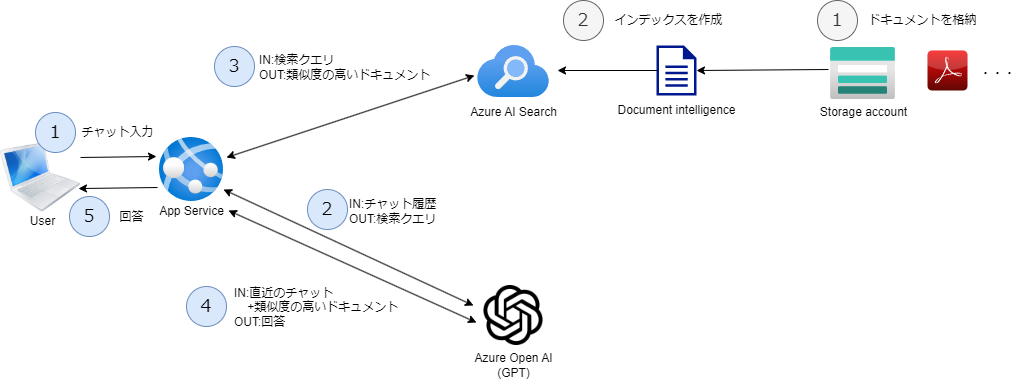

The diagram above was exported from draw.io. Its source (the exported page's mxGraphModel, read from the mxfile embedded in the PNG):
<mxGraphModel dx="1166" dy="787" grid="1" gridSize="10" guides="1" tooltips="1" connect="1" arrows="1" fold="1" page="1" pageScale="1" pageWidth="827" pageHeight="1169" math="0" shadow="0">
  <root>
    <mxCell id="0" />
    <mxCell id="1" parent="0" />
    <mxCell id="8" value="" style="aspect=fixed;html=1;points=[];align=center;image;fontSize=12;image=img/lib/azure2/app_services/Search_Services.svg;fillColor=none;" parent="1" vertex="1">
      <mxGeometry x="480" y="148" width="72" height="52" as="geometry" />
    </mxCell>
    <mxCell id="10" value="" style="aspect=fixed;html=1;points=[];align=center;image;fontSize=12;image=img/lib/azure2/app_services/App_Services.svg;fillColor=none;" parent="1" vertex="1">
      <mxGeometry x="162" y="240" width="64" height="64" as="geometry" />
    </mxCell>
    <mxCell id="12" value="" style="image;html=1;image=img/lib/clip_art/computers/MacBook_128x128.png;fillColor=none;" parent="1" vertex="1">
      <mxGeometry x="3" y="240" width="80" height="80" as="geometry" />
    </mxCell>
    <mxCell id="13" value="" style="aspect=fixed;html=1;points=[];align=center;image;fontSize=12;image=img/lib/azure2/storage/Storage_Accounts.svg;fillColor=none;" parent="1" vertex="1">
      <mxGeometry x="833" y="150" width="65" height="52" as="geometry" />
    </mxCell>
    <mxCell id="14" value="" style="sketch=0;aspect=fixed;pointerEvents=1;shadow=0;dashed=0;html=1;strokeColor=none;labelPosition=center;verticalLabelPosition=bottom;verticalAlign=top;align=center;fillColor=#00188D;shape=mxgraph.mscae.enterprise.document" parent="1" vertex="1">
      <mxGeometry x="659" y="148" width="40" height="50" as="geometry" />
    </mxCell>
    <mxCell id="20" value="" style="endArrow=classic;startArrow=classic;html=1;exitX=1;exitY=0.813;exitDx=0;exitDy=0;exitPerimeter=0;entryX=-0.059;entryY=0.167;entryDx=0;entryDy=0;entryPerimeter=0;" parent="1" source="10" edge="1">
      <mxGeometry width="50" height="50" relative="1" as="geometry">
        <mxPoint x="390" y="330" as="sourcePoint" />
        <mxPoint x="475.98800000000006" y="408.0160000000001" as="targetPoint" />
      </mxGeometry>
    </mxCell>
    <mxCell id="21" value="IN:チャット履歴&lt;br&gt;OUT:検索クエリ" style="text;html=1;align=left;verticalAlign=middle;resizable=0;points=[];autosize=1;strokeColor=none;fillColor=none;" parent="1" vertex="1">
      <mxGeometry x="350" y="294" width="110" height="40" as="geometry" />
    </mxCell>
    <mxCell id="23" value="" style="endArrow=classic;startArrow=classic;html=1;exitX=1.047;exitY=0.313;exitDx=0;exitDy=0;exitPerimeter=0;entryX=-0.042;entryY=0.577;entryDx=0;entryDy=0;entryPerimeter=0;" parent="1" source="10" target="8" edge="1">
      <mxGeometry width="50" height="50" relative="1" as="geometry">
        <mxPoint x="236" y="302.0319999999999" as="sourcePoint" />
        <mxPoint x="485.98800000000006" y="418.0160000000001" as="targetPoint" />
      </mxGeometry>
    </mxCell>
    <mxCell id="24" value="IN:検索クエリ&lt;br&gt;OUT:類似度の高いドキュメント" style="text;html=1;align=left;verticalAlign=middle;resizable=0;points=[];autosize=1;strokeColor=none;fillColor=none;" parent="1" vertex="1">
      <mxGeometry x="260" y="150" width="190" height="40" as="geometry" />
    </mxCell>
    <mxCell id="28" value="" style="endArrow=classic;html=1;exitX=-0.031;exitY=0.423;exitDx=0;exitDy=0;exitPerimeter=0;entryX=1;entryY=0.5;entryDx=0;entryDy=0;entryPerimeter=0;" parent="1" source="13" target="14" edge="1">
      <mxGeometry width="50" height="50" relative="1" as="geometry">
        <mxPoint x="827" y="170" as="sourcePoint" />
        <mxPoint x="877" y="120" as="targetPoint" />
      </mxGeometry>
    </mxCell>
    <mxCell id="29" value="ドキュメントを格納" style="text;html=1;align=center;verticalAlign=middle;resizable=0;points=[];autosize=1;strokeColor=none;fillColor=none;" parent="1" vertex="1">
      <mxGeometry x="860" y="108" width="130" height="30" as="geometry" />
    </mxCell>
    <mxCell id="30" value="" style="endArrow=classic;html=1;exitX=1;exitY=0.25;exitDx=0;exitDy=0;entryX=-0.047;entryY=0.297;entryDx=0;entryDy=0;entryPerimeter=0;" parent="1" source="12" target="10" edge="1">
      <mxGeometry width="50" height="50" relative="1" as="geometry">
        <mxPoint x="390" y="420" as="sourcePoint" />
        <mxPoint x="440" y="370" as="targetPoint" />
      </mxGeometry>
    </mxCell>
    <mxCell id="31" value="チャット入力" style="text;html=1;align=center;verticalAlign=middle;resizable=0;points=[];autosize=1;strokeColor=none;fillColor=none;" parent="1" vertex="1">
      <mxGeometry x="70" y="220" width="100" height="30" as="geometry" />
    </mxCell>
    <mxCell id="32" value="" style="endArrow=classic;html=1;entryX=0.975;entryY=0.638;entryDx=0;entryDy=0;entryPerimeter=0;" parent="1" target="12" edge="1">
      <mxGeometry width="50" height="50" relative="1" as="geometry">
        <mxPoint x="160" y="290" as="sourcePoint" />
        <mxPoint x="168.99199999999996" y="269.00800000000004" as="targetPoint" />
      </mxGeometry>
    </mxCell>
    <mxCell id="33" value="回答" style="text;html=1;align=center;verticalAlign=middle;resizable=0;points=[];autosize=1;strokeColor=none;fillColor=none;" parent="1" vertex="1">
      <mxGeometry x="109" y="305" width="50" height="30" as="geometry" />
    </mxCell>
    <mxCell id="34" value="１" style="ellipse;whiteSpace=wrap;html=1;aspect=fixed;fillColor=#dae8fc;fontSize=18;strokeColor=#6c8ebf;" parent="1" vertex="1">
      <mxGeometry x="38" y="215" width="40" height="40" as="geometry" />
    </mxCell>
    <mxCell id="35" value="２" style="ellipse;whiteSpace=wrap;html=1;aspect=fixed;fillColor=#dae8fc;fontSize=18;strokeColor=#6c8ebf;" parent="1" vertex="1">
      <mxGeometry x="310" y="292" width="40" height="40" as="geometry" />
    </mxCell>
    <mxCell id="37" value="３" style="ellipse;whiteSpace=wrap;html=1;aspect=fixed;fillColor=#dae8fc;fontSize=18;strokeColor=#6c8ebf;" parent="1" vertex="1">
      <mxGeometry x="217" y="149" width="40" height="40" as="geometry" />
    </mxCell>
    <mxCell id="38" value="４" style="ellipse;whiteSpace=wrap;html=1;aspect=fixed;fillColor=#dae8fc;fontSize=18;strokeColor=#6c8ebf;" parent="1" vertex="1">
      <mxGeometry x="189" y="389" width="40" height="40" as="geometry" />
    </mxCell>
    <mxCell id="40" value="IN:直近のチャット&lt;br&gt;&amp;nbsp; &amp;nbsp; +類似度の高いドキュメント&lt;br&gt;OUT:回答" style="text;html=1;align=left;verticalAlign=middle;resizable=0;points=[];autosize=1;strokeColor=none;fillColor=none;" parent="1" vertex="1">
      <mxGeometry x="235" y="380" width="190" height="60" as="geometry" />
    </mxCell>
    <mxCell id="42" value="" style="endArrow=classic;startArrow=classic;html=1;exitX=1;exitY=0.813;exitDx=0;exitDy=0;exitPerimeter=0;entryX=-0.015;entryY=0.521;entryDx=0;entryDy=0;entryPerimeter=0;" parent="1" edge="1">
      <mxGeometry width="50" height="50" relative="1" as="geometry">
        <mxPoint x="231" y="313.00199999999995" as="sourcePoint" />
        <mxPoint x="478.98" y="425.00800000000004" as="targetPoint" />
      </mxGeometry>
    </mxCell>
    <mxCell id="44" value="５" style="ellipse;whiteSpace=wrap;html=1;aspect=fixed;fillColor=#dae8fc;fontSize=18;strokeColor=#6c8ebf;" parent="1" vertex="1">
      <mxGeometry x="72" y="299" width="40" height="40" as="geometry" />
    </mxCell>
    <mxCell id="45" value="１" style="ellipse;whiteSpace=wrap;html=1;aspect=fixed;fontSize=18;labelBorderColor=none;labelBackgroundColor=none;fillColor=#f5f5f5;fontColor=#333333;strokeColor=#666666;" parent="1" vertex="1">
      <mxGeometry x="820" y="103" width="40" height="40" as="geometry" />
    </mxCell>
    <mxCell id="46" value="Azure Open AI&lt;br&gt;(GPT)" style="text;html=1;align=center;verticalAlign=middle;resizable=0;points=[];autosize=1;strokeColor=none;fillColor=none;fontSize=12;" parent="1" vertex="1">
      <mxGeometry x="466" y="448" width="100" height="40" as="geometry" />
    </mxCell>
    <mxCell id="47" value="Azure AI Search" style="text;html=1;align=center;verticalAlign=middle;resizable=0;points=[];autosize=1;strokeColor=none;fillColor=none;fontSize=12;" parent="1" vertex="1">
      <mxGeometry x="461" y="200" width="110" height="30" as="geometry" />
    </mxCell>
    <mxCell id="48" value="App Service" style="text;html=1;align=center;verticalAlign=middle;resizable=0;points=[];autosize=1;strokeColor=none;fillColor=none;fontSize=12;" parent="1" vertex="1">
      <mxGeometry x="149" y="299" width="90" height="30" as="geometry" />
    </mxCell>
    <mxCell id="51" value="Document intelligence" style="text;html=1;align=center;verticalAlign=middle;resizable=0;points=[];autosize=1;strokeColor=none;fillColor=none;fontSize=12;" parent="1" vertex="1">
      <mxGeometry x="609" y="198" width="140" height="30" as="geometry" />
    </mxCell>
    <mxCell id="52" value="" style="endArrow=classic;html=1;" parent="1" edge="1">
      <mxGeometry width="50" height="50" relative="1" as="geometry">
        <mxPoint x="660" y="173" as="sourcePoint" />
        <mxPoint x="560" y="173" as="targetPoint" />
      </mxGeometry>
    </mxCell>
    <mxCell id="53" value="Storage account" style="text;html=1;align=center;verticalAlign=middle;resizable=0;points=[];autosize=1;strokeColor=none;fillColor=none;fontSize=12;labelBackgroundColor=none;labelBorderColor=none;" parent="1" vertex="1">
      <mxGeometry x="810.5" y="200" width="110" height="30" as="geometry" />
    </mxCell>
    <mxCell id="54" value="" style="dashed=0;outlineConnect=0;html=1;align=center;labelPosition=center;verticalLabelPosition=bottom;verticalAlign=top;shape=mxgraph.webicons.adobe_pdf;fillColor=#F40C0C;gradientColor=#610603;labelBackgroundColor=none;labelBorderColor=none;fontSize=12;aspect=fixed;" parent="1" vertex="1">
      <mxGeometry x="930" y="153" width="40" height="40" as="geometry" />
    </mxCell>
    <mxCell id="58" value="・・・" style="text;html=1;align=center;verticalAlign=middle;resizable=0;points=[];autosize=1;strokeColor=none;fillColor=none;fontSize=12;" parent="1" vertex="1">
      <mxGeometry x="970" y="161" width="60" height="30" as="geometry" />
    </mxCell>
    <mxCell id="59" value="User" style="text;html=1;align=center;verticalAlign=middle;resizable=0;points=[];autosize=1;strokeColor=none;fillColor=none;fontSize=12;" parent="1" vertex="1">
      <mxGeometry x="20" y="309" width="50" height="30" as="geometry" />
    </mxCell>
    <mxCell id="60" value="" style="shape=image;imageAspect=0;aspect=fixed;verticalLabelPosition=bottom;verticalAlign=top;image=data:image/png,(base64 omitted: 26504 chars);" parent="1" vertex="1">
      <mxGeometry x="486" y="388" width="60" height="60" as="geometry" />
    </mxCell>
    <mxCell id="61" value="インデックスを作成" style="text;html=1;align=center;verticalAlign=middle;resizable=0;points=[];autosize=1;strokeColor=none;fillColor=none;" vertex="1" parent="1">
      <mxGeometry x="606" y="108" width="130" height="30" as="geometry" />
    </mxCell>
    <mxCell id="62" value="２" style="ellipse;whiteSpace=wrap;html=1;aspect=fixed;fontSize=18;labelBorderColor=none;labelBackgroundColor=none;fillColor=#f5f5f5;fontColor=#333333;strokeColor=#666666;" vertex="1" parent="1">
      <mxGeometry x="566" y="103" width="40" height="40" as="geometry" />
    </mxCell>
  </root>
</mxGraphModel>